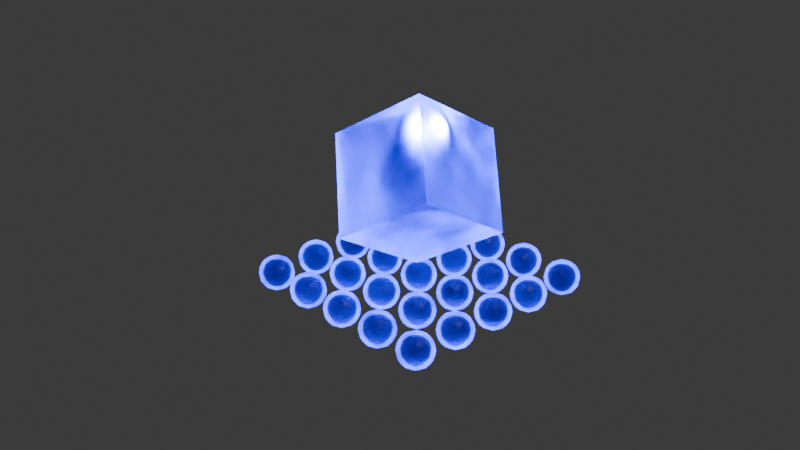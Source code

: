 # Source: icon.blend  (saved by Blender 4.1.24; exported with 4.5.12 LTS)
import bpy
from mathutils import Matrix  # noqa: F401  (used for matrix-valued properties, if any)

bpy.ops.wm.read_factory_settings(use_empty=True)
scene = bpy.context.scene
scene.name = 'Scene'

# ---- collections
col_collection = bpy.data.collections.new('Collection'); scene.collection.children.link(col_collection)

# ---- materials (node trees are filled in below, after node groups)
mat_material = bpy.data.materials.new('Material')
mat_material.alpha_threshold = 0.0
mat_material.use_transparent_shadow = False
mat_material.roughness = 0.5
mat_material.line_color = (0.0, 0.0, 0.0, 1.0)
mat_material_001 = bpy.data.materials.new('Material.001')
mat_material_001.alpha_threshold = 0.0
mat_material_001.use_transparency_overlap = False
mat_material_001.show_transparent_back = False
mat_material_001.use_backface_culling = True
mat_material_001.use_transparent_shadow = False
mat_material_001.roughness = 0.5
mat_material_001.line_color = (0.0, 0.0, 0.0, 1.0)

# ---- material node trees
mat_material.use_nodes = True; mat_material.node_tree.nodes.clear()
_N = mat_material.node_tree.nodes; _L = mat_material.node_tree.links
n0 = _N.new('ShaderNodeOutputMaterial'); n0.name = 'Material Output'; n0.location = (300, 300)
n1 = _N.new('ShaderNodeBsdfPrincipled'); n1.name = 'Principled BSDF'; n1.location = (-294, 333)
n1.inputs[0].default_value = (0.04836, 0.003027, 0.8001, 1.0)
n1.inputs[3].default_value = 1.45
n1.inputs[18].default_value = 1.0
n1.inputs[27].default_value = (1.0, 0.4495, 0.1286, 1.0)
n2 = _N.new('ShaderNodeTexNoise'); n2.name = '噪波纹理'; n2.location = (-606, 297)
n2.inputs[2].default_value = 2.4
n2.inputs[4].default_value = 0.45
_L.new(n1.outputs[0], n0.inputs[0])
_L.new(n2.outputs[0], n1.inputs[2])
n0.is_active_output = True
mat_material_001.use_nodes = True; mat_material_001.node_tree.nodes.clear()
_N = mat_material_001.node_tree.nodes; _L = mat_material_001.node_tree.links
n0 = _N.new('ShaderNodeOutputMaterial'); n0.name = 'Material Output'; n0.location = (300, 300)
n1 = _N.new('ShaderNodeBsdfPrincipled'); n1.name = 'Principled BSDF'; n1.location = (236, 260)
n1.inputs[0].default_value = (0.04836, 0.003027, 0.8001, 1.0)
n1.inputs[3].default_value = 1.45
n1.inputs[18].default_value = 1.0
n1.inputs[27].default_value = (0.002967, 0.0, 1.0, 1.0)
n2 = _N.new('ShaderNodeFresnel'); n2.name = '菲涅尔'; n2.location = (-382, 215)
n2.inputs[0].default_value = 0.8
n3 = _N.new('ShaderNodeNewGeometry'); n3.name = '几何数据'; n3.location = (-666, 336)
n4 = _N.new('ShaderNodeMath'); n4.name = '运算'; n4.location = (-203, 59)
n4.operation = 'MULTIPLY'
n4.inputs[1].default_value = 12.7
n5 = _N.new('ShaderNodeTexNoise'); n5.name = '噪波纹理'; n5.location = (-852, 503)
n5.inputs[2].default_value = 2.4
n5.inputs[4].default_value = 0.45
n6 = _N.new('ShaderNodeMath'); n6.name = '运算.001'; n6.location = (-2, -24)
n6.operation = 'MULTIPLY'
_L.new(n2.outputs[0], n4.inputs[0])
_L.new(n1.outputs[0], n0.inputs[0])
_L.new(n3.outputs[1], n2.inputs[1])
_L.new(n5.outputs[0], n6.inputs[0])
_L.new(n6.outputs[0], n1.inputs[28])
_L.new(n4.outputs[0], n6.inputs[1])
_L.new(n5.outputs[0], n1.inputs[2])
n0.is_active_output = True

# ---- world
world_world = bpy.data.worlds.new('World'); scene.world = world_world
world_world.use_nodes = True; world_world.node_tree.nodes.clear()
_N = world_world.node_tree.nodes; _L = world_world.node_tree.links
n0 = _N.new('ShaderNodeOutputWorld'); n0.name = 'World Output'; n0.location = (300, 300)
n1 = _N.new('ShaderNodeBackground'); n1.name = 'Background'; n1.location = (10, 300)
n1.inputs[0].default_value = (0.05088, 0.05088, 0.05088, 1.0)
_L.new(n1.outputs[0], n0.inputs[0])
n0.is_active_output = True
world_world.color = (0.05088, 0.05088, 0.05088)
world_world.use_sun_shadow = False
world_world.sun_shadow_jitter_overblur = 0.0

# ---- cameras
cam_camera = bpy.data.cameras.new('Camera')
cam_camera.clip_end = 100.0
cam_camera.ortho_scale = 7.314

# ---- lights
light_light = bpy.data.lights.new('Light', 'POINT')
light_light.transmission_factor = 0.0
light_light.energy = 1000.0
light_light.shadow_soft_size = 0.1
light_light.shadow_maximum_resolution = 0.006
light_light.use_absolute_resolution = True
light_x = bpy.data.lights.new('点光', 'POINT')
light_x.color = (0.01245, 0.0, 1.0)
light_x.transmission_factor = 0.0
light_x.energy = 2682.0
light_x.shadow_maximum_resolution = 0.006
light_x.use_absolute_resolution = True

# ---- meshes
me_cube = bpy.data.meshes.new('Cube')
me_cube.from_pydata([(1.0, 1.0, 1.0), (1.0, 1.0, -1.0), (1.0, -1.0, 1.0), (1.0, -1.0, -1.0), (-1.0, 1.0, 1.0), (-1.0, 1.0, -1.0), (-1.0, -1.0, 1.0), (-1.0, -1.0, -1.0)], [], [(0, 4, 6, 2), (3, 2, 6, 7), (7, 6, 4, 5), (5, 1, 3, 7), (1, 0, 2, 3), (5, 4, 0, 1)])
_uv = me_cube.uv_layers.new(name='UVMap')
_uv.uv.foreach_set('vector', [0.625, 0.5, 0.875, 0.5, 0.875, 0.75, 0.625, 0.75, 0.375, 0.75, 0.625, 0.75, 0.625, 1.0, 0.375, 1.0, 0.375, 0.0, 0.625, 0.0, 0.625, 0.25, 0.375, 0.25, 0.125, 0.5, 0.375, 0.5, 0.375, 0.75, 0.125, 0.75, 0.375, 0.5, 0.625, 0.5, 0.625, 0.75, 0.375, 0.75, 0.375, 0.25, 0.625, 0.25, 0.625, 0.5, 0.375, 0.5])
me_cube.materials.append(mat_material)
me_cube.use_mirror_vertex_groups = False
me_cube.update()
me_cube_001 = bpy.data.meshes.new('Cube.001')
me_cube_001.from_pydata([(1.0, 1.0, 1.0), (1.0, 1.0, -1.0), (1.0, -1.0, 1.0), (1.0, -1.0, -1.0), (-1.0, 1.0, 1.0), (-1.0, 1.0, -1.0), (-1.0, -1.0, 1.0), (-1.0, -1.0, -1.0)], [], [(0, 4, 6, 2), (3, 2, 6, 7), (7, 6, 4, 5), (5, 1, 3, 7), (1, 0, 2, 3), (5, 4, 0, 1)])
me_cube_001.polygons.foreach_set('use_smooth', [True] * 6)
_uv = me_cube_001.uv_layers.new(name='UVMap')
_uv.uv.foreach_set('vector', [0.625, 0.5, 0.875, 0.5, 0.875, 0.75, 0.625, 0.75, 0.375, 0.75, 0.625, 0.75, 0.625, 1.0, 0.375, 1.0, 0.375, 0.0, 0.625, 0.0, 0.625, 0.25, 0.375, 0.25, 0.125, 0.5, 0.375, 0.5, 0.375, 0.75, 0.125, 0.75, 0.375, 0.5, 0.625, 0.5, 0.625, 0.75, 0.375, 0.75, 0.375, 0.25, 0.625, 0.25, 0.625, 0.5, 0.375, 0.5])
me_cube_001.materials.append(mat_material_001)
me_cube_001.use_mirror_vertex_groups = False
me_cube_001.update()

# ---- objects
ob_cube = bpy.data.objects.new('Cube', me_cube)
ob_light = bpy.data.objects.new('Light', light_light)
ob_camera = bpy.data.objects.new('Camera', cam_camera)
ob_cube_001 = bpy.data.objects.new('Cube.001', me_cube_001)
ob_x = bpy.data.objects.new('点光', light_x)

# ---- transforms, parenting, visibility, modifiers, constraints
ob_cube.location = (-1.58, 1.828, 0.1759)
ob_cube.rotation_euler = (0.7967, 0.758, -0.6761)
ob_cube.scale = (1.175, 1.175, 1.175)
ob_cube.lock_rotations_4d = False
ob_cube.empty_display_type = 'ARROWS'
ob_cube.lineart.crease_threshold = 0.0
ob_light.location = (4.076, 1.005, 5.904)
ob_light.rotation_euler = (0.6503, 0.05522, 1.866)
ob_light.lock_rotations_4d = False
ob_light.empty_display_type = 'ARROWS'
ob_light.color = (0.0, 0.0, 0.0, 0.0)
ob_light.lineart.crease_threshold = 0.0
ob_camera.location = (13.56, -12.8, 9.183)
ob_camera.rotation_euler = (1.128, -1.048e-06, 0.8202)
ob_camera.lock_rotations_4d = False
ob_camera.empty_display_type = 'ARROWS'
ob_camera.color = (0.0, 0.0, 0.0, 0.0)
ob_camera.display_type = 'WIRE'
ob_camera.lineart.crease_threshold = 0.0
ob_cube_001.location = (-4.098, -0.02825, -2.224)
ob_cube_001.scale = (0.4594, 0.4594, 0.4594)
ob_cube_001.lock_rotations_4d = False
ob_cube_001.empty_display_type = 'ARROWS'
ob_cube_001.lineart.crease_threshold = 0.0
_m = ob_cube_001.modifiers.new('阵列', 'ARRAY')
_m.count = 5
_m.relative_offset_displace = (1.2, 0.0, 0.0)
_m = ob_cube_001.modifiers.new('阵列.001', 'ARRAY')
_m.count = 5
_m.relative_offset_displace = (0.0, 1.2, 0.0)
_m = ob_cube_001.modifiers.new('细分', 'SUBSURF')
_m.levels = 3
ob_x.location = (-1.517, 2.156, 1.261)

# ---- collection membership
col_collection.objects.link(ob_cube)
col_collection.objects.link(ob_light)
col_collection.objects.link(ob_camera)
col_collection.objects.link(ob_cube_001)
col_collection.objects.link(ob_x)

# ---- scene / render settings (as saved in the file)
scene.camera = ob_camera
scene.frame_start = 1; scene.frame_end = 250; scene.frame_set(1)
scene.render.engine = 'CYCLES'
scene.cycles.sampling_pattern = 'TABULATED_SOBOL'
scene.eevee.use_gtao = True
scene.eevee.ray_tracing_options.trace_max_roughness = 0.0
scene.eevee.use_raytracing = True
bpy.context.view_layer.update()

